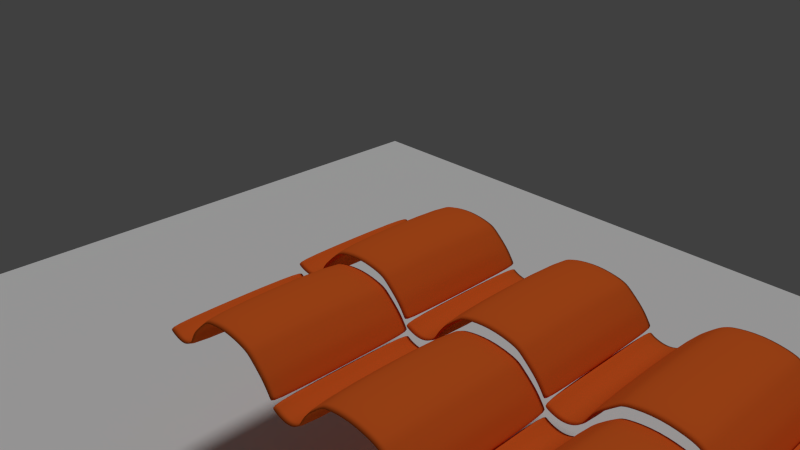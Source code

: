 # Source: roof_tile_s_low.blend  (saved by Blender 2.76.0; exported with 4.5.12 LTS)
import bpy
from mathutils import Matrix  # noqa: F401  (used for matrix-valued properties, if any)

bpy.ops.wm.read_factory_settings(use_empty=True)
scene = bpy.context.scene
scene.name = 'Scene'

# ---- collections
col_collection_1 = bpy.data.collections.new('Collection 1'); scene.collection.children.link(col_collection_1)

# ---- materials (node trees are filled in below, after node groups)
mat_material = bpy.data.materials.new('Material')
mat_material.alpha_threshold = 0.0
mat_material.use_transparent_shadow = False
mat_material.diffuse_color = (0.8, 0.1305, 0.0195, 1.0)
mat_material.roughness = 0.5
mat_material.specular_intensity = 0.1301
mat_material.line_color = (0.0, 0.0, 0.0, 1.0)

# ---- material node trees

# ---- world
world_world = bpy.data.worlds.new('World'); scene.world = world_world
world_world.color = (0.05088, 0.05088, 0.05088)
world_world.use_sun_shadow = False
world_world.sun_shadow_jitter_overblur = 0.0
world_world.cycles.sampling_method = 'MANUAL'
world_world.cycles.sample_map_resolution = 256

# ---- cameras
cam_camera = bpy.data.cameras.new('Camera')
cam_camera.clip_end = 100.0
cam_camera.lens = 35.0
cam_camera.sensor_width = 32.0
cam_camera.sensor_height = 18.0
cam_camera.ortho_scale = 7.314
cam_camera.dof.focus_distance = 0.0
cam_camera.dof.aperture_fstop = 128.0

# ---- lights
light_lamp = bpy.data.lights.new('Lamp', 'SUN')
light_lamp.transmission_factor = 0.0
light_lamp.cutoff_distance = 30.0
light_lamp.angle = 0.1993
light_lamp.energy = 1.0
light_lamp.shadow_buffer_clip_start = 1.001
light_lamp.shadow_soft_size = 0.1
light_lamp.shadow_cascade_max_distance = 1000.0
light_lamp.cycles.use_multiple_importance_sampling = False

# ---- meshes
me_plane_003 = bpy.data.meshes.new('Plane.003')
me_plane_003.from_pydata([(0.9006, -1.0, 0.7021), (0.135, -1.0, 0.15), (0.556, -1.0, 0.6429), (0.2737, -1.0, 0.4028), (0.164, -1.0, 0.2165), (-0.075, -1.0, 0.08212), (-0.3146, -1.0, 0.1089), (0.9006, -1.0, 0.5524), (0.1533, -1.0, 0.05147), (0.5739, -1.0, 0.4958), (0.3685, -1.0, 0.3339), (0.2367, -1.0, 0.1907), (-0.075, -1.0, -0.04109), (-0.138, -1.0, 0.09444), (-0.2304, -1.0, -0.004219), (0.003522, -1.0, 0.09), (0.06402, -1.0, -0.01507), (-0.2196, -1.0, 0.131), (-0.3077, -1.0, 0.03035), (-0.26, -1.0, 0.1455), (0.9006, 1.0, 0.7021), (0.135, 1.0, 0.15), (0.556, 1.0, 0.6429), (0.2737, 1.0, 0.4028), (0.164, 1.0, 0.2165), (-0.075, 1.0, 0.08212), (-0.3146, 1.0, 0.1089), (0.9006, 1.0, 0.5524), (0.1533, 1.0, 0.05147), (0.5739, 1.0, 0.4958), (0.3685, 1.0, 0.3339), (0.2367, 1.0, 0.1907), (-0.075, 1.0, -0.04109), (-0.138, 1.0, 0.09444), (-0.2304, 1.0, -0.004219), (0.003522, 1.0, 0.09), (0.06402, 1.0, -0.01507), (-0.2196, 1.0, 0.131), (-0.3077, 1.0, 0.03035), (-0.26, 1.0, 0.1455), (0.4493, -1.0, 0.5639), (0.5269, -1.0, 0.4718), (0.4493, 1.0, 0.5639), (0.5269, 1.0, 0.4718), (0.2189, -1.0, 0.3097), (0.2734, -1.0, 0.2567), (0.2189, 1.0, 0.3097), (0.2734, 1.0, 0.2567), (1.245, 1.0, 0.6429), (1.528, 1.0, 0.4028), (1.656, 1.0, 0.1874), (1.227, 1.0, 0.4958), (1.433, 1.0, 0.3339), (1.598, 1.0, 0.1498), (1.245, -1.0, 0.6429), (1.528, -1.0, 0.4028), (1.656, -1.0, 0.1874), (1.227, -1.0, 0.4958), (1.433, -1.0, 0.3339), (1.598, -1.0, 0.1498), (1.352, 1.0, 0.5639), (1.274, 1.0, 0.4718), (1.352, -1.0, 0.5639), (1.274, -1.0, 0.4718), (1.582, 1.0, 0.3097), (1.528, 1.0, 0.2483), (1.582, -1.0, 0.3097), (1.528, -1.0, 0.2483), (1.659, 1.0, 0.1524), (1.626, 1.0, 0.1293), (1.659, -1.0, 0.1524), (1.626, -1.0, 0.1293)], [], [(0, 2, 9, 7), (15, 5, 12, 16), (40, 3, 10, 41), (44, 4, 11, 45), (4, 1, 8, 11), (17, 19, 6, 18), (5, 13, 14, 12), (1, 15, 16, 8), (13, 17, 18, 14), (20, 27, 29, 22), (53, 50, 68, 69), (35, 36, 32, 25), (42, 43, 30, 23), (46, 47, 31, 24), (24, 31, 28, 21), (37, 38, 26, 39), (25, 32, 34, 33), (21, 28, 36, 35), (33, 34, 38, 37), (2, 0, 20, 22), (15, 1, 21, 35), (40, 2, 22, 42), (44, 3, 23, 46), (1, 4, 24, 21), (13, 5, 25, 33), (7, 9, 29, 27), (8, 16, 36, 28), (41, 10, 30, 43), (45, 11, 31, 47), (11, 8, 28, 31), (12, 14, 34, 32), (17, 13, 33, 37), (14, 18, 38, 34), (5, 15, 35, 25), (16, 12, 32, 36), (19, 17, 37, 39), (18, 6, 26, 38), (6, 19, 39, 26), (9, 41, 43, 29), (3, 40, 42, 23), (22, 29, 43, 42), (2, 40, 41, 9), (10, 45, 47, 30), (4, 44, 46, 24), (23, 30, 47, 46), (3, 44, 45, 10), (20, 48, 51, 27), (60, 49, 52, 61), (64, 50, 53, 65), (0, 7, 57, 54), (62, 63, 58, 55), (66, 67, 59, 56), (48, 20, 0, 54), (60, 48, 54, 62), (64, 49, 55, 66), (27, 51, 57, 7), (61, 52, 58, 63), (65, 53, 59, 67), (51, 61, 63, 57), (49, 60, 62, 55), (54, 57, 63, 62), (48, 60, 61, 51), (52, 65, 67, 58), (50, 64, 66, 56), (55, 58, 67, 66), (49, 64, 65, 52), (69, 68, 70, 71), (56, 59, 71, 70), (59, 53, 69, 71), (50, 56, 70, 68)])
me_plane_003.polygons.foreach_set('use_smooth', [True] * 70)
me_plane_003.materials.append(mat_material)
me_plane_003.use_remesh_preserve_volume = False
me_plane_003.use_remesh_preserve_attributes = False
me_plane_003.use_mirror_vertex_groups = False
me_plane_003.update()
me_plane_002 = bpy.data.meshes.new('Plane.002')
me_plane_002.from_pydata([(-1.0, -1.0, 0.0), (1.0, -1.0, 0.0), (-1.0, 1.0, 0.0), (1.0, 1.0, 0.0)], [], [(0, 1, 3, 2)])
me_plane_002.use_remesh_preserve_volume = False
me_plane_002.use_remesh_preserve_attributes = False
me_plane_002.use_mirror_vertex_groups = False
me_plane_002.update()

# ---- objects
ob_plane = bpy.data.objects.new('Plane', me_plane_003)
ob_plane_001 = bpy.data.objects.new('Plane.001', me_plane_002)
ob_lamp = bpy.data.objects.new('Lamp', light_lamp)
ob_camera = bpy.data.objects.new('Camera', cam_camera)

# ---- transforms, parenting, visibility, modifiers, constraints
ob_plane.location = (0.0, 0.0, 0.0)
ob_plane.lineart.crease_threshold = 0.0
_m = ob_plane.modifiers.new('Array', 'ARRAY')
_m.count = 10
_m.constant_offset_displace = (0.0, 0.0, 0.0)
_m.relative_offset_displace = (0.97, 0.0, 0.0)
_m = ob_plane.modifiers.new('Array.001', 'ARRAY')
_m.constant_offset_displace = (0.0, 0.0, 0.0)
_m.relative_offset_displace = (0.0, -0.9, -0.2)
_m = ob_plane.modifiers.new('Subsurf', 'SUBSURF')
_m.uv_smooth = 'PRESERVE_CORNERS'
_m.quality = 2
_m.levels = 2
_m.show_only_control_edges = False
ob_plane_001.location = (0.0, 0.0, -2.063)
ob_plane_001.scale = (6.66, 6.66, 6.66)
ob_plane_001.lineart.crease_threshold = 0.0
ob_lamp.location = (4.499, 2.67, 5.906)
ob_lamp.rotation_euler = (0.07542, -0.08469, 2.206)
ob_lamp.lock_rotations_4d = False
ob_lamp.empty_display_type = 'ARROWS'
ob_lamp.color = (0.0, 0.0, 0.0, 0.0)
ob_lamp.lineart.crease_threshold = 0.0
ob_camera.location = (7.481, -6.508, 5.344)
ob_camera.rotation_euler = (1.109, 0.0, 0.8149)
ob_camera.lock_rotations_4d = False
ob_camera.empty_display_type = 'ARROWS'
ob_camera.color = (0.0, 0.0, 0.0, 0.0)
ob_camera.display_type = 'WIRE'
ob_camera.lineart.crease_threshold = 0.0

# ---- collection membership
col_collection_1.objects.link(ob_plane)
col_collection_1.objects.link(ob_plane_001)
col_collection_1.objects.link(ob_lamp)
col_collection_1.objects.link(ob_camera)

# ---- scene / render settings (as saved in the file)
scene.camera = ob_camera
scene.frame_start = 1; scene.frame_end = 250; scene.frame_set(1)
scene.render.engine = 'BLENDER_EEVEE_NEXT'
scene.render.resolution_percentage = 50
scene.render.dither_intensity = 0.0
scene.cycles.use_denoising = False
scene.cycles.samples = 10
scene.cycles.sampling_pattern = 'TABULATED_SOBOL'
scene.cycles.light_sampling_threshold = 0.0
scene.cycles.use_adaptive_sampling = False
scene.cycles.use_light_tree = False
scene.cycles.blur_glossy = 0.0
scene.cycles.pixel_filter_type = 'GAUSSIAN'
scene.cycles.sample_clamp_indirect = 0.0
scene.view_settings.view_transform = 'Standard'
bpy.context.view_layer.update()
